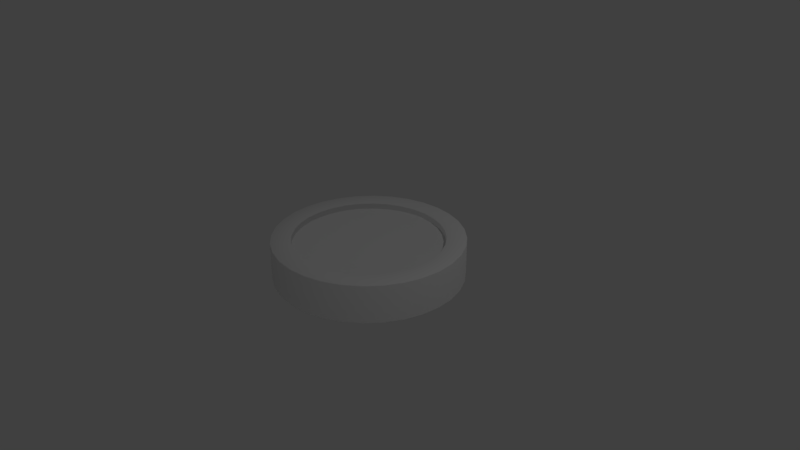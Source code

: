 # Source: Checker.blend  (saved by Blender 2.78.0; exported with 4.5.12 LTS)
import bpy
from mathutils import Matrix  # noqa: F401  (used for matrix-valued properties, if any)

bpy.ops.wm.read_factory_settings(use_empty=True)
scene = bpy.context.scene
scene.name = 'Scene'

# ---- collections
col_collection_1 = bpy.data.collections.new('Collection 1'); scene.collection.children.link(col_collection_1)

# ---- world
world_world = bpy.data.worlds.new('World'); scene.world = world_world
world_world.color = (0.05088, 0.05088, 0.05088)
world_world.use_sun_shadow = False
world_world.sun_shadow_jitter_overblur = 0.0
world_world.cycles.sampling_method = 'MANUAL'

# ---- cameras
cam_camera = bpy.data.cameras.new('Camera')
cam_camera.clip_end = 100.0
cam_camera.lens = 35.0
cam_camera.sensor_width = 32.0
cam_camera.sensor_height = 18.0
cam_camera.ortho_scale = 7.314
cam_camera.dof.focus_distance = 0.0
cam_camera.dof.aperture_fstop = 128.0

# ---- lights
light_lamp = bpy.data.lights.new('Lamp', 'POINT')
light_lamp.transmission_factor = 0.0
light_lamp.cutoff_distance = 30.0
light_lamp.energy = 100.0
light_lamp.shadow_buffer_clip_start = 1.001
light_lamp.shadow_soft_size = 0.1
light_lamp.shadow_maximum_resolution = 0.006
light_lamp.use_absolute_resolution = True

# ---- meshes
me_cylinder = bpy.data.meshes.new('Cylinder')
me_cylinder.from_pydata([(-1.112e-07, 1.0, 0.0), (-1.112e-07, 1.0, 2.0), (0.1951, 0.9808, 0.0), (0.1951, 0.9808, 2.0), (0.3827, 0.9239, 0.0), (0.3827, 0.9239, 2.0), (0.5556, 0.8315, 0.0), (0.5556, 0.8315, 2.0), (0.7071, 0.7071, 0.0), (0.7071, 0.7071, 2.0), (0.8315, 0.5556, 0.0), (0.8315, 0.5556, 2.0), (0.9239, 0.3827, 0.0), (0.9239, 0.3827, 2.0), (0.9808, 0.1951, 0.0), (0.9808, 0.1951, 2.0), (1.0, -2.33e-07, 0.0), (1.0, -2.33e-07, 2.0), (0.9808, -0.1951, 0.0), (0.9808, -0.1951, 2.0), (0.9239, -0.3827, 0.0), (0.9239, -0.3827, 2.0), (0.8315, -0.5556, 0.0), (0.8315, -0.5556, 2.0), (0.7071, -0.7071, 0.0), (0.7071, -0.7071, 2.0), (0.5556, -0.8315, 0.0), (0.5556, -0.8315, 2.0), (0.3827, -0.9239, 0.0), (0.3827, -0.9239, 2.0), (0.1951, -0.9808, 0.0), (0.1951, -0.9808, 2.0), (-4.37e-07, -1.0, 0.0), (-4.37e-07, -1.0, 2.0), (-0.1951, -0.9808, 0.0), (-0.1951, -0.9808, 2.0), (-0.3827, -0.9239, 0.0), (-0.3827, -0.9239, 2.0), (-0.5556, -0.8315, 0.0), (-0.5556, -0.8315, 2.0), (-0.7071, -0.7071, 0.0), (-0.7071, -0.7071, 2.0), (-0.8315, -0.5556, 0.0), (-0.8315, -0.5556, 2.0), (-0.9239, -0.3827, 0.0), (-0.9239, -0.3827, 2.0), (-0.9808, -0.1951, 0.0), (-0.9808, -0.1951, 2.0), (-1.0, 6.571e-07, 0.0), (-1.0, 6.571e-07, 2.0), (-0.9808, 0.1951, 0.0), (-0.9808, 0.1951, 2.0), (-0.9239, 0.3827, 0.0), (-0.9239, 0.3827, 2.0), (-0.8315, 0.5556, 0.0), (-0.8315, 0.5556, 2.0), (-0.7071, 0.7071, 0.0), (-0.7071, 0.7071, 2.0), (-0.5556, 0.8315, 0.0), (-0.5556, 0.8315, 2.0), (-0.3827, 0.9239, 0.0), (-0.3827, 0.9239, 2.0), (-0.1951, 0.9808, 0.0), (-0.1951, 0.9808, 2.0), (0.1542, 0.7754, 2.0), (-8.634e-08, 0.7906, 2.0), (0.3026, 0.7304, 2.0), (0.4392, 0.6574, 2.0), (0.559, 0.559, 2.0), (0.6574, 0.4392, 2.0), (0.7304, 0.3026, 2.0), (0.7754, 0.1542, 2.0), (0.7906, -1.891e-07, 2.0), (0.7754, -0.1542, 2.0), (0.7304, -0.3026, 2.0), (0.6574, -0.4392, 2.0), (0.559, -0.559, 2.0), (0.4392, -0.6574, 2.0), (0.3026, -0.7304, 2.0), (0.1542, -0.7754, 2.0), (-3.44e-07, -0.7906, 2.0), (-0.1542, -0.7754, 2.0), (-0.3026, -0.7304, 2.0), (-0.4392, -0.6574, 2.0), (-0.559, -0.559, 2.0), (-0.6574, -0.4392, 2.0), (-0.7304, -0.3026, 2.0), (-0.7754, -0.1542, 2.0), (-0.7906, 5.146e-07, 2.0), (-0.7754, 0.1542, 2.0), (-0.7304, 0.3026, 2.0), (-0.6574, 0.4392, 2.0), (-0.559, 0.559, 2.0), (-0.4392, 0.6574, 2.0), (-0.3026, 0.7304, 2.0), (-0.1542, 0.7754, 2.0), (0.1542, 0.7754, 1.7), (-8.578e-08, 0.7906, 1.7), (0.3026, 0.7304, 1.7), (0.4392, 0.6574, 1.7), (0.559, 0.559, 1.7), (0.6574, 0.4392, 1.7), (0.7304, 0.3026, 1.7), (0.7754, 0.1542, 1.7), (0.7906, -1.891e-07, 1.7), (0.7754, -0.1542, 1.7), (0.7304, -0.3026, 1.7), (0.6574, -0.4392, 1.7), (0.559, -0.559, 1.7), (0.4392, -0.6574, 1.7), (0.3026, -0.7304, 1.7), (0.1542, -0.7754, 1.7), (-3.434e-07, -0.7906, 1.7), (-0.1542, -0.7754, 1.7), (-0.3026, -0.7304, 1.7), (-0.4392, -0.6574, 1.7), (-0.559, -0.559, 1.7), (-0.6574, -0.4392, 1.7), (-0.7304, -0.3026, 1.7), (-0.7754, -0.1542, 1.7), (-0.7906, 5.146e-07, 1.7), (-0.7754, 0.1542, 1.7), (-0.7304, 0.3026, 1.7), (-0.6574, 0.4392, 1.7), (-0.559, 0.559, 1.7), (-0.4392, 0.6574, 1.7), (-0.3026, 0.7304, 1.7), (-0.1542, 0.7754, 1.7), (-1.112e-07, 1.0, 0.0), (0.1951, 0.9808, 0.0), (0.3827, 0.9239, 0.0), (0.5556, 0.8315, 0.0), (0.7071, 0.7071, 0.0), (0.8315, 0.5556, 0.0), (0.9239, 0.3827, 0.0), (0.9808, 0.1951, 0.0), (1.0, -2.33e-07, 0.0), (0.9808, -0.1951, 0.0), (0.9239, -0.3827, 0.0), (0.8315, -0.5556, 0.0), (0.7071, -0.7071, 0.0), (0.5556, -0.8315, 0.0), (0.3827, -0.9239, 0.0), (0.1951, -0.9808, 0.0), (-4.37e-07, -1.0, 0.0), (-0.1951, -0.9808, 0.0), (-0.3827, -0.9239, 0.0), (-0.5556, -0.8315, 0.0), (-0.7071, -0.7071, 0.0), (-0.8315, -0.5556, 0.0), (-0.9239, -0.3827, 0.0), (-0.9808, -0.1951, 0.0), (-1.0, 6.571e-07, 0.0), (-0.9808, 0.1951, 0.0), (-0.9239, 0.3827, 0.0), (-0.8315, 0.5556, 0.0), (-0.7071, 0.7071, 0.0), (-0.5556, 0.8315, 0.0), (-0.3827, 0.9239, 0.0), (-0.1951, 0.9808, 0.0), (-9.702e-08, 0.8806, 0.0), (0.1718, 0.8636, 0.0), (0.337, 0.8135, 0.0), (0.4892, 0.7322, 0.0), (0.6226, 0.6226, 0.0), (0.7322, 0.4892, 0.0), (0.8135, 0.337, 0.0), (0.8636, 0.1718, 0.0), (0.8806, -2.079e-07, 0.0), (0.8636, -0.1718, 0.0), (0.8135, -0.337, 0.0), (0.7322, -0.4892, 0.0), (0.6226, -0.6226, 0.0), (0.4892, -0.7322, 0.0), (0.337, -0.8135, 0.0), (0.1718, -0.8636, 0.0), (-3.839e-07, -0.8806, 0.0), (-0.1718, -0.8636, 0.0), (-0.337, -0.8135, 0.0), (-0.4892, -0.7322, 0.0), (-0.6226, -0.6226, 0.0), (-0.7322, -0.4892, 0.0), (-0.8135, -0.337, 0.0), (-0.8636, -0.1718, 0.0), (-0.8806, 5.758e-07, 0.0), (-0.8636, 0.1718, 0.0), (-0.8135, 0.337, 0.0), (-0.7322, 0.4892, 0.0), (-0.6226, 0.6226, 0.0), (-0.4892, 0.7322, 0.0), (-0.337, 0.8135, 0.0), (-0.1718, 0.8636, 0.0), (-9.761e-08, 0.8806, 0.3), (0.1718, 0.8636, 0.3), (0.337, 0.8135, 0.3), (0.4892, 0.7322, 0.3), (0.6226, 0.6226, 0.3), (0.7322, 0.4892, 0.3), (0.8135, 0.337, 0.3), (0.8636, 0.1718, 0.3), (0.8806, -2.079e-07, 0.3), (0.8636, -0.1718, 0.3), (0.8135, -0.337, 0.3), (0.7322, -0.4892, 0.3), (0.6226, -0.6226, 0.3), (0.4892, -0.7322, 0.3), (0.337, -0.8135, 0.3), (0.1718, -0.8636, 0.3), (-3.845e-07, -0.8806, 0.3), (-0.1718, -0.8636, 0.3), (-0.337, -0.8135, 0.3), (-0.4892, -0.7322, 0.3), (-0.6226, -0.6226, 0.3), (-0.7322, -0.4892, 0.3), (-0.8135, -0.337, 0.3), (-0.8636, -0.1718, 0.3), (-0.8806, 5.758e-07, 0.3), (-0.8636, 0.1718, 0.3), (-0.8135, 0.337, 0.3), (-0.7322, 0.4892, 0.3), (-0.6226, 0.6226, 0.3), (-0.4892, 0.7322, 0.3), (-0.337, 0.8135, 0.3), (-0.1718, 0.8636, 0.3)], [], [(0, 1, 3, 2), (2, 3, 5, 4), (4, 5, 7, 6), (6, 7, 9, 8), (8, 9, 11, 10), (10, 11, 13, 12), (12, 13, 15, 14), (14, 15, 17, 16), (16, 17, 19, 18), (18, 19, 21, 20), (20, 21, 23, 22), (22, 23, 25, 24), (24, 25, 27, 26), (26, 27, 29, 28), (28, 29, 31, 30), (30, 31, 33, 32), (32, 33, 35, 34), (34, 35, 37, 36), (36, 37, 39, 38), (38, 39, 41, 40), (40, 41, 43, 42), (42, 43, 45, 44), (44, 45, 47, 46), (46, 47, 49, 48), (48, 49, 51, 50), (50, 51, 53, 52), (52, 53, 55, 54), (54, 55, 57, 56), (56, 57, 59, 58), (58, 59, 61, 60), (15, 13, 70, 71), (60, 61, 63, 62), (62, 63, 1, 0), (4, 6, 131, 130), (65, 95, 127, 97), (33, 31, 79, 80), (51, 49, 88, 89), (7, 5, 66, 67), (25, 23, 75, 76), (43, 41, 84, 85), (61, 59, 93, 94), (17, 15, 71, 72), (35, 33, 80, 81), (53, 51, 89, 90), (9, 7, 67, 68), (27, 25, 76, 77), (45, 43, 85, 86), (63, 61, 94, 95), (19, 17, 72, 73), (37, 35, 81, 82), (55, 53, 90, 91), (11, 9, 68, 69), (29, 27, 77, 78), (47, 45, 86, 87), (3, 1, 65, 64), (1, 63, 95, 65), (21, 19, 73, 74), (39, 37, 82, 83), (57, 55, 91, 92), (13, 11, 69, 70), (31, 29, 78, 79), (49, 47, 87, 88), (5, 3, 64, 66), (23, 21, 74, 75), (41, 39, 83, 84), (59, 57, 92, 93), (96, 97, 127, 126, 125, 124, 123, 122, 121, 120, 119, 118, 117, 116, 115, 114, 113, 112, 111, 110, 109, 108, 107, 106, 105, 104, 103, 102, 101, 100, 99, 98), (83, 82, 114, 115), (70, 69, 101, 102), (84, 83, 115, 116), (71, 70, 102, 103), (85, 84, 116, 117), (72, 71, 103, 104), (86, 85, 117, 118), (73, 72, 104, 105), (87, 86, 118, 119), (74, 73, 105, 106), (88, 87, 119, 120), (75, 74, 106, 107), (89, 88, 120, 121), (76, 75, 107, 108), (90, 89, 121, 122), (77, 76, 108, 109), (91, 90, 122, 123), (78, 77, 109, 110), (64, 65, 97, 96), (92, 91, 123, 124), (79, 78, 110, 111), (66, 64, 96, 98), (93, 92, 124, 125), (80, 79, 111, 112), (67, 66, 98, 99), (94, 93, 125, 126), (81, 80, 112, 113), (68, 67, 99, 100), (95, 94, 126, 127), (82, 81, 113, 114), (69, 68, 100, 101), (152, 153, 185, 184), (22, 24, 140, 139), (40, 42, 149, 148), (58, 60, 158, 157), (14, 16, 136, 135), (32, 34, 145, 144), (50, 52, 154, 153), (6, 8, 132, 131), (24, 26, 141, 140), (42, 44, 150, 149), (60, 62, 159, 158), (16, 18, 137, 136), (34, 36, 146, 145), (52, 54, 155, 154), (8, 10, 133, 132), (26, 28, 142, 141), (44, 46, 151, 150), (0, 2, 129, 128), (62, 0, 128, 159), (18, 20, 138, 137), (36, 38, 147, 146), (54, 56, 156, 155), (10, 12, 134, 133), (28, 30, 143, 142), (46, 48, 152, 151), (2, 4, 130, 129), (20, 22, 139, 138), (38, 40, 148, 147), (56, 58, 157, 156), (12, 14, 135, 134), (30, 32, 144, 143), (48, 50, 153, 152), (160, 161, 193, 192), (139, 140, 172, 171), (153, 154, 186, 185), (140, 141, 173, 172), (154, 155, 187, 186), (141, 142, 174, 173), (128, 129, 161, 160), (155, 156, 188, 187), (142, 143, 175, 174), (129, 130, 162, 161), (156, 157, 189, 188), (143, 144, 176, 175), (130, 131, 163, 162), (157, 158, 190, 189), (144, 145, 177, 176), (131, 132, 164, 163), (158, 159, 191, 190), (145, 146, 178, 177), (132, 133, 165, 164), (159, 128, 160, 191), (146, 147, 179, 178), (133, 134, 166, 165), (147, 148, 180, 179), (134, 135, 167, 166), (148, 149, 181, 180), (135, 136, 168, 167), (149, 150, 182, 181), (136, 137, 169, 168), (150, 151, 183, 182), (137, 138, 170, 169), (151, 152, 184, 183), (138, 139, 171, 170), (192, 193, 194, 195, 196, 197, 198, 199, 200, 201, 202, 203, 204, 205, 206, 207, 208, 209, 210, 211, 212, 213, 214, 215, 216, 217, 218, 219, 220, 221, 222, 223), (187, 188, 220, 219), (174, 175, 207, 206), (161, 162, 194, 193), (188, 189, 221, 220), (175, 176, 208, 207), (162, 163, 195, 194), (189, 190, 222, 221), (176, 177, 209, 208), (163, 164, 196, 195), (190, 191, 223, 222), (177, 178, 210, 209), (164, 165, 197, 196), (191, 160, 192, 223), (178, 179, 211, 210), (165, 166, 198, 197), (179, 180, 212, 211), (166, 167, 199, 198), (180, 181, 213, 212), (167, 168, 200, 199), (181, 182, 214, 213), (168, 169, 201, 200), (182, 183, 215, 214), (169, 170, 202, 201), (183, 184, 216, 215), (170, 171, 203, 202), (184, 185, 217, 216), (171, 172, 204, 203), (185, 186, 218, 217), (172, 173, 205, 204), (186, 187, 219, 218), (173, 174, 206, 205)])
me_cylinder.polygons.foreach_set('use_smooth', [True] * 194)
me_cylinder.use_remesh_preserve_volume = False
me_cylinder.use_remesh_preserve_attributes = False
me_cylinder.use_mirror_vertex_groups = False
me_cylinder.update()

# ---- objects
ob_cylinder = bpy.data.objects.new('Cylinder', me_cylinder)
ob_lamp = bpy.data.objects.new('Lamp', light_lamp)
ob_camera = bpy.data.objects.new('Camera', cam_camera)

# ---- transforms, parenting, visibility, modifiers, constraints
ob_cylinder.location = (1.39e-07, 3.856e-07, -0.25)
ob_cylinder.scale = (1.25, 1.25, 0.25)
ob_cylinder.lineart.crease_threshold = 0.0
ob_lamp.location = (4.076, 1.005, 5.904)
ob_lamp.rotation_euler = (0.6503, 0.05522, 1.866)
ob_lamp.lock_rotations_4d = False
ob_lamp.empty_display_type = 'ARROWS'
ob_lamp.color = (0.0, 0.0, 0.0, 0.0)
ob_lamp.lineart.crease_threshold = 0.0
ob_camera.location = (7.481, -6.508, 5.344)
ob_camera.rotation_euler = (1.109, 0.0, 0.8149)
ob_camera.lock_rotations_4d = False
ob_camera.empty_display_type = 'ARROWS'
ob_camera.color = (0.0, 0.0, 0.0, 0.0)
ob_camera.display_type = 'WIRE'
ob_camera.lineart.crease_threshold = 0.0

# ---- collection membership
col_collection_1.objects.link(ob_cylinder)
col_collection_1.objects.link(ob_lamp)
col_collection_1.objects.link(ob_camera)

# ---- scene / render settings (as saved in the file)
scene.camera = ob_camera
scene.frame_start = 1; scene.frame_end = 250; scene.frame_set(1)
scene.render.engine = 'BLENDER_EEVEE_NEXT'
scene.render.resolution_percentage = 50
scene.render.dither_intensity = 0.0
scene.cycles.use_denoising = False
scene.cycles.samples = 128
scene.cycles.sampling_pattern = 'TABULATED_SOBOL'
scene.cycles.light_sampling_threshold = 0.0
scene.cycles.use_adaptive_sampling = False
scene.cycles.use_light_tree = False
scene.cycles.blur_glossy = 0.0
scene.cycles.sample_clamp_indirect = 0.0
scene.view_settings.view_transform = 'Standard'
bpy.context.view_layer.update()
